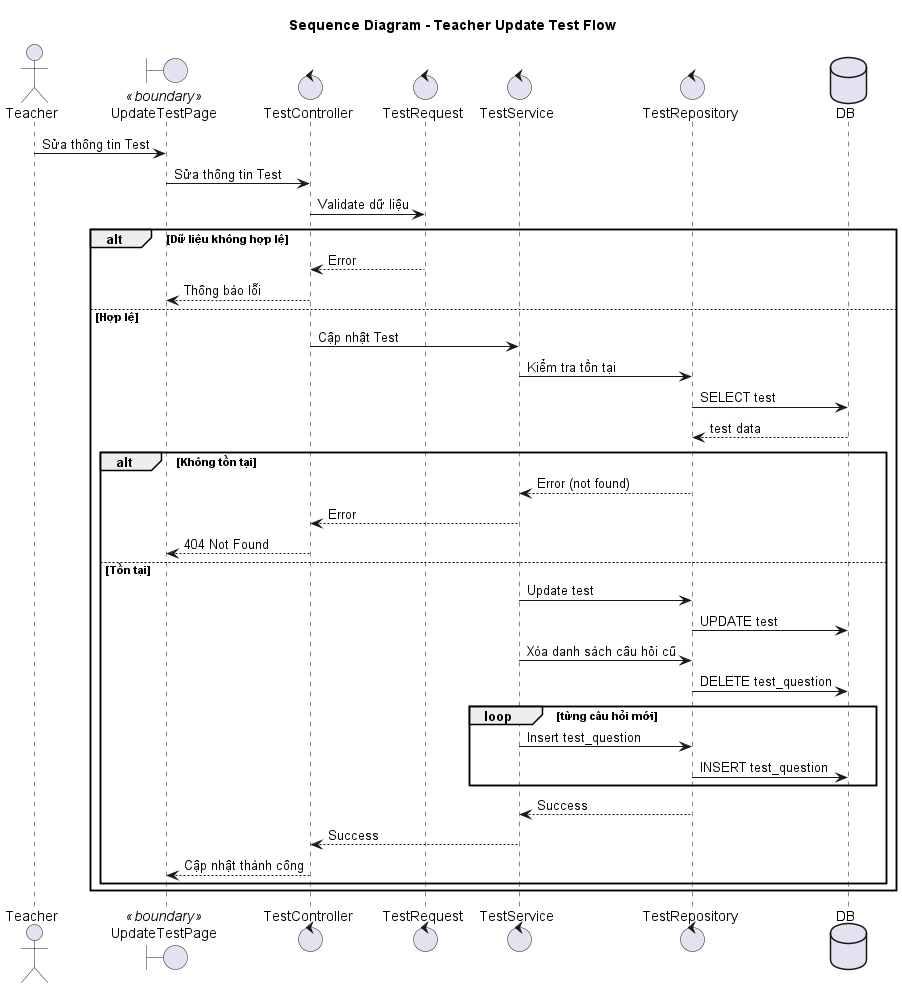

The diagram above was rendered by PlantUML. Its source (embedded in the PNG):
@startuml update_test_sequence
title Sequence Diagram - Teacher Update Test Flow

actor Teacher
boundary "UpdateTestPage" as UI <<boundary>>
control TestController
control TestRequest
control TestService
control TestRepository
database DB

Teacher -> UI: Sửa thông tin Test
UI -> TestController: Sửa thông tin Test

TestController -> TestRequest: Validate dữ liệu

alt Dữ liệu không hợp lệ
    TestRequest --> TestController: Error
    TestController --> UI: Thông báo lỗi
else Hợp lệ
    TestController -> TestService: Cập nhật Test

    TestService -> TestRepository: Kiểm tra tồn tại
    TestRepository -> DB: SELECT test
    DB --> TestRepository: test data

    alt Không tồn tại
        TestRepository --> TestService: Error (not found)
        TestService --> TestController: Error
        TestController --> UI: 404 Not Found
    else Tồn tại
        TestService -> TestRepository: Update test
        TestRepository -> DB: UPDATE test

        TestService -> TestRepository: Xóa danh sách câu hỏi cũ
        TestRepository -> DB: DELETE test_question

        loop từng câu hỏi mới
            TestService -> TestRepository: Insert test_question
            TestRepository -> DB: INSERT test_question
        end

        TestRepository --> TestService: Success
        TestService --> TestController: Success
        TestController --> UI: Cập nhật thành công
    end
end

@enduml